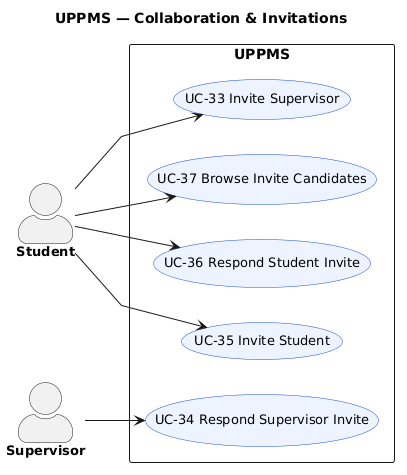

The diagram above was rendered by PlantUML. Its source (embedded in the PNG):
@startuml
left to right direction
skinparam shadowing false
skinparam linetype polyline
skinparam actorStyle awesome
skinparam defaultFontName Arial
skinparam usecase {
  BackgroundColor #EEF4FF
  BorderColor #1D4ED8
  FontSize 13
}
skinparam actor {
  FontSize 13
  FontStyle bold
}

title UPPMS — Collaboration & Invitations

actor Student
actor Supervisor

rectangle "UPPMS" {
  usecase "UC-33 Invite Supervisor" as UC33
  usecase "UC-34 Respond Supervisor Invite" as UC34
  usecase "UC-35 Invite Student" as UC35
  usecase "UC-36 Respond Student Invite" as UC36
  usecase "UC-37 Browse Invite Candidates" as UC37
}

Student --> UC33
Student --> UC35
Student --> UC36
Student --> UC37
Supervisor --> UC34
@enduml